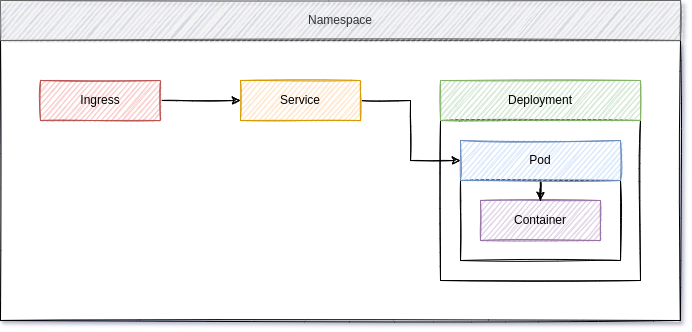

The diagram above was exported from draw.io. Its source (the exported page's mxGraphModel, read from the mxfile embedded in the PNG):
<mxGraphModel dx="1422" dy="993" grid="1" gridSize="10" guides="1" tooltips="1" connect="1" arrows="1" fold="1" page="1" pageScale="1" pageWidth="1169" pageHeight="827" math="0" shadow="0">
  <root>
    <mxCell id="0" />
    <mxCell id="1" parent="0" />
    <mxCell id="0oS8pV8kM5wiQ48mgUbe-10" value="" style="rounded=0;whiteSpace=wrap;html=1;sketch=1;" vertex="1" parent="1">
      <mxGeometry x="80" y="80" width="680" height="280" as="geometry" />
    </mxCell>
    <mxCell id="0oS8pV8kM5wiQ48mgUbe-11" style="edgeStyle=orthogonalEdgeStyle;rounded=0;orthogonalLoop=1;jettySize=auto;html=1;exitX=1;exitY=0.5;exitDx=0;exitDy=0;sketch=1;" edge="1" parent="1" source="0oS8pV8kM5wiQ48mgUbe-1" target="0oS8pV8kM5wiQ48mgUbe-2">
      <mxGeometry relative="1" as="geometry" />
    </mxCell>
    <mxCell id="0oS8pV8kM5wiQ48mgUbe-1" value="Ingress" style="rounded=0;whiteSpace=wrap;html=1;fillColor=#f8cecc;strokeColor=#b85450;sketch=1;" vertex="1" parent="1">
      <mxGeometry x="120" y="120" width="120" height="40" as="geometry" />
    </mxCell>
    <mxCell id="0oS8pV8kM5wiQ48mgUbe-12" style="edgeStyle=orthogonalEdgeStyle;rounded=0;orthogonalLoop=1;jettySize=auto;html=1;exitX=1;exitY=0.5;exitDx=0;exitDy=0;entryX=0;entryY=0.5;entryDx=0;entryDy=0;sketch=1;" edge="1" parent="1" source="0oS8pV8kM5wiQ48mgUbe-2" target="0oS8pV8kM5wiQ48mgUbe-7">
      <mxGeometry relative="1" as="geometry" />
    </mxCell>
    <mxCell id="0oS8pV8kM5wiQ48mgUbe-2" value="Service" style="rounded=0;whiteSpace=wrap;html=1;fillColor=#ffe6cc;strokeColor=#d79b00;sketch=1;" vertex="1" parent="1">
      <mxGeometry x="320" y="120" width="120" height="40" as="geometry" />
    </mxCell>
    <mxCell id="0oS8pV8kM5wiQ48mgUbe-3" value="" style="rounded=0;whiteSpace=wrap;html=1;fillColor=none;sketch=1;" vertex="1" parent="1">
      <mxGeometry x="520" y="160" width="200" height="160" as="geometry" />
    </mxCell>
    <mxCell id="0oS8pV8kM5wiQ48mgUbe-5" value="" style="rounded=0;whiteSpace=wrap;html=1;fillColor=none;sketch=1;" vertex="1" parent="1">
      <mxGeometry x="540" y="220" width="160" height="80" as="geometry" />
    </mxCell>
    <mxCell id="0oS8pV8kM5wiQ48mgUbe-6" value="Container" style="rounded=0;whiteSpace=wrap;html=1;fillColor=#e1d5e7;strokeColor=#9673a6;sketch=1;" vertex="1" parent="1">
      <mxGeometry x="560" y="240" width="120" height="40" as="geometry" />
    </mxCell>
    <mxCell id="0oS8pV8kM5wiQ48mgUbe-13" style="edgeStyle=orthogonalEdgeStyle;rounded=0;orthogonalLoop=1;jettySize=auto;html=1;exitX=0.5;exitY=1;exitDx=0;exitDy=0;sketch=1;" edge="1" parent="1" source="0oS8pV8kM5wiQ48mgUbe-7" target="0oS8pV8kM5wiQ48mgUbe-6">
      <mxGeometry relative="1" as="geometry" />
    </mxCell>
    <mxCell id="0oS8pV8kM5wiQ48mgUbe-7" value="Pod" style="rounded=0;whiteSpace=wrap;html=1;fillColor=#dae8fc;strokeColor=#6c8ebf;sketch=1;" vertex="1" parent="1">
      <mxGeometry x="540" y="180" width="160" height="40" as="geometry" />
    </mxCell>
    <mxCell id="0oS8pV8kM5wiQ48mgUbe-8" value="Deployment" style="rounded=0;whiteSpace=wrap;html=1;fillColor=#d5e8d4;strokeColor=#82b366;sketch=1;" vertex="1" parent="1">
      <mxGeometry x="520" y="120" width="200" height="40" as="geometry" />
    </mxCell>
    <mxCell id="0oS8pV8kM5wiQ48mgUbe-9" value="Namespace" style="rounded=0;whiteSpace=wrap;html=1;sketch=1;fillColor=#f5f5f5;fontColor=#333333;strokeColor=#666666;" vertex="1" parent="1">
      <mxGeometry x="80" y="40" width="680" height="40" as="geometry" />
    </mxCell>
  </root>
</mxGraphModel>